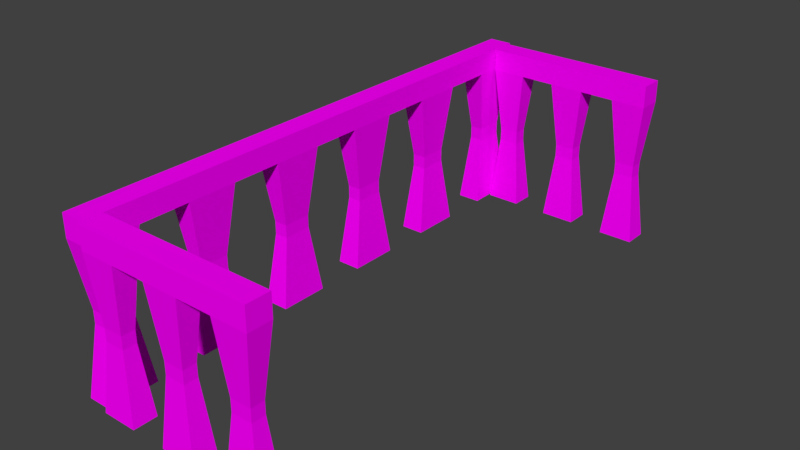 # Source: balkonParmakligi.blend  (saved by Blender 2.77.0; exported with 4.5.12 LTS)
import bpy
from mathutils import Matrix  # noqa: F401  (used for matrix-valued properties, if any)

bpy.ops.wm.read_factory_settings(use_empty=True)
scene = bpy.context.scene
scene.name = 'Scene'

# ---- collections
col_collection_1 = bpy.data.collections.new('Collection 1'); scene.collection.children.link(col_collection_1)

# ---- images (referenced by path relative to the original .blend; pixels are not part of the script)
import os
ASSET_DIR = os.environ.get("B2B_ASSET_DIR", "")  # directory of the original .blend (textures are referenced by path, not embedded)
HERE = os.path.dirname(os.path.abspath(__file__))  # packed textures are extracted next to this script under _unpacked/

def load_image(name, relpath, width, height, colorspace="sRGB"):
    """Load a texture the original file referenced (path relative to the .blend, or extracted next to this script)."""
    p = next((c for c in (os.path.join(HERE, relpath), os.path.join(ASSET_DIR, relpath)) if relpath and os.path.exists(c)), "")
    if p:
        img = bpy.data.images.load(p, check_existing=True)
        img.name = name
    else:  # same state as the original file: an image datablock whose file is absent (Cycles renders it pink)
        img = bpy.data.images.new(name, width, height)
        img.source = "FILE"
        img.filepath = "//" + (relpath or name)
    img.colorspace_settings.name = colorspace
    return img
img_colorpalette_jpg_001 = load_image('colorPalette.jpg.001', 'colorPalette.jpg', 1024, 1024, 'sRGB')

# ---- materials (node trees are filled in below, after node groups)
mat_material_001 = bpy.data.materials.new('Material.001')
mat_material_001.alpha_threshold = 0.0
mat_material_001.roughness = 0.5
mat_material_001.line_color = (0.0, 0.0, 0.0, 1.0)

# ---- material node trees
mat_material_001.use_nodes = True; mat_material_001.node_tree.nodes.clear()
_N = mat_material_001.node_tree.nodes; _L = mat_material_001.node_tree.links
n0 = _N.new('ShaderNodeOutputMaterial'); n0.name = 'Material Output'; n0.location = (300, 300)
n1 = _N.new('ShaderNodeBsdfDiffuse'); n1.name = 'Diffuse BSDF'; n1.location = (10, 300)
n2 = _N.new('ShaderNodeTexImage'); n2.name = 'Image Texture'; n2.location = (228, 132)
n2.width = 140
n2.image = img_colorpalette_jpg_001
n3 = _N.new('ShaderNodeTexCoord'); n3.name = 'Texture Coordinate'; n3.location = (-183, 230)
_L.new(n1.outputs[0], n0.inputs[0])
_L.new(n3.outputs[2], n2.inputs[0])
_L.new(n2.outputs[0], n1.inputs[0])
n0.is_active_output = True

# ---- world
world_world = bpy.data.worlds.new('World'); scene.world = world_world
world_world.color = (0.05088, 0.05088, 0.05088)
world_world.use_sun_shadow = False
world_world.sun_shadow_jitter_overblur = 0.0
world_world.cycles.sampling_method = 'MANUAL'

# ---- meshes
me_cube_001 = bpy.data.meshes.new('Cube.001')
me_cube_001.from_pydata([(-0.4863, -1.714, 0.4163), (-0.4863, -1.714, 0.5875), (-0.4863, 2.135, 0.4163), (-0.4863, 2.135, 0.5875), (-0.302, -1.714, 0.4163), (-0.302, -1.714, 0.5875), (-0.302, 2.135, 0.4163), (-0.302, 2.135, 0.5875), (-0.4863, -1.329, 0.5875), (-0.4863, -0.9441, 0.5875), (-0.4863, -0.5592, 0.5875), (-0.4863, -0.1743, 0.5875), (-0.4863, 0.2106, 0.5875), (-0.4863, 0.5955, 0.5875), (-0.4863, 0.9804, 0.5875), (-0.4863, 1.365, 0.5875), (-0.4863, 1.75, 0.5875), (-0.4863, 1.75, 0.4163), (-0.4863, 1.365, 0.4163), (-0.4863, 0.9804, 0.4163), (-0.4863, 0.5955, 0.4163), (-0.4863, 0.2106, 0.4163), (-0.4863, -0.1743, 0.4163), (-0.4863, -0.5592, 0.4163), (-0.4863, -0.9441, 0.4163), (-0.4863, -1.329, 0.4163), (-0.302, 1.75, 0.5875), (-0.302, 1.365, 0.5875), (-0.302, 0.9804, 0.5875), (-0.302, 0.5955, 0.5875), (-0.302, 0.2106, 0.5875), (-0.302, -0.1743, 0.5875), (-0.302, -0.5592, 0.5875), (-0.302, -0.9441, 0.5875), (-0.302, -1.329, 0.5875), (-0.302, -1.329, 0.4163), (-0.302, -0.9441, 0.4163), (-0.302, -0.5592, 0.4163), (-0.302, -0.1743, 0.4163), (-0.302, 0.2106, 0.4163), (-0.302, 0.5955, 0.4163), (-0.302, 0.9804, 0.4163), (-0.302, 1.365, 0.4163), (-0.302, 1.75, 0.4163), (-0.4863, -2.103, 0.4163), (-0.4863, -2.103, 0.5875), (-0.302, -2.103, 0.5875), (-0.302, -2.103, 0.4163), (-0.3414, 2.053, -0.09292), (-0.4469, 2.053, -0.09292), (-0.3414, 1.832, -0.09292), (-0.4469, -1.797, -0.09292), (-0.3414, -1.797, -0.09292), (-0.4469, 1.832, -0.09292), (-0.4469, 1.283, -0.09292), (-0.4469, 1.063, -0.09292), (-0.4469, 0.5132, -0.09292), (-0.4469, 0.2929, -0.09292), (-0.4469, -0.2566, -0.09292), (-0.4469, -0.4769, -0.09292), (-0.4469, -1.026, -0.09292), (-0.4469, -1.247, -0.09292), (-0.3414, -1.247, -0.09292), (-0.3414, -1.026, -0.09292), (-0.3414, -0.4769, -0.09292), (-0.3414, -0.2566, -0.09292), (-0.3414, 0.2929, -0.09292), (-0.3414, 0.5132, -0.09292), (-0.3414, 1.063, -0.09292), (-0.3414, 1.283, -0.09292), (-0.4469, -2.02, -0.09292), (-0.3414, -2.02, -0.09292), (-0.3414, 2.053, -0.1909), (-0.4469, 2.053, -0.1909), (-0.3414, 1.832, -0.1909), (-0.4469, -1.797, -0.1909), (-0.3414, -1.797, -0.1909), (-0.4469, 1.832, -0.1909), (-0.4469, 1.283, -0.1909), (-0.4469, 1.063, -0.1909), (-0.4469, 0.5132, -0.1909), (-0.4469, 0.2929, -0.1909), (-0.4469, -0.2566, -0.1909), (-0.4469, -0.4769, -0.1909), (-0.4469, -1.026, -0.1909), (-0.4469, -1.247, -0.1909), (-0.3414, -1.247, -0.1909), (-0.3414, -1.026, -0.1909), (-0.3414, -0.4769, -0.1909), (-0.3414, -0.2566, -0.1909), (-0.3414, 0.2929, -0.1909), (-0.3414, 0.5132, -0.1909), (-0.3414, 1.063, -0.1909), (-0.3414, 1.283, -0.1909), (-0.4469, -2.02, -0.1909), (-0.3414, -2.02, -0.1909), (-0.302, 2.135, -0.7199), (-0.4863, 2.135, -0.7199), (-0.302, 1.75, -0.7199), (-0.4863, -1.714, -0.7199), (-0.302, -1.714, -0.7199), (-0.4863, 1.75, -0.7199), (-0.4863, 1.365, -0.7199), (-0.4863, 0.9804, -0.7199), (-0.4863, 0.5955, -0.7199), (-0.4863, 0.2106, -0.7199), (-0.4863, -0.1743, -0.7199), (-0.4863, -0.5592, -0.7199), (-0.4863, -0.9441, -0.7199), (-0.4863, -1.329, -0.7199), (-0.302, -1.329, -0.7199), (-0.302, -0.9441, -0.7199), (-0.302, -0.5592, -0.7199), (-0.302, -0.1743, -0.7199), (-0.302, 0.2106, -0.7199), (-0.302, 0.5955, -0.7199), (-0.302, 0.9804, -0.7199), (-0.302, 1.365, -0.7199), (-0.4863, -2.103, -0.7199), (-0.302, -2.103, -0.7199), (0.8026, -2.138, 0.4163), (0.8026, -2.138, 0.5875), (-0.2875, 1.919, 0.4163), (-0.2875, 1.919, 0.5875), (0.8026, -1.954, 0.4163), (0.8026, -1.954, 0.5875), (-0.2875, 2.103, 0.4163), (-0.2875, 2.103, 0.5875), (0.5299, -2.138, 0.5875), (0.2573, -2.138, 0.5875), (-0.01533, -2.138, 0.5875), (-0.288, -2.138, 0.5875), (1.076, 1.919, 0.5875), (0.8031, 1.919, 0.5875), (0.5304, 1.919, 0.5875), (0.2578, 1.919, 0.5875), (-0.01484, 1.919, 0.5875), (-0.01484, 1.919, 0.4163), (0.2578, 1.919, 0.4163), (0.5304, 1.919, 0.4163), (0.8031, 1.919, 0.4163), (1.076, 1.919, 0.4163), (-0.288, -2.138, 0.4163), (-0.01533, -2.138, 0.4163), (0.2573, -2.138, 0.4163), (0.5299, -2.138, 0.4163), (-0.01484, 2.103, 0.5875), (0.2578, 2.103, 0.5875), (0.5304, 2.103, 0.5875), (0.8031, 2.103, 0.5875), (1.076, 2.103, 0.5875), (-0.288, -1.954, 0.5875), (-0.01533, -1.954, 0.5875), (0.2573, -1.954, 0.5875), (0.5299, -1.954, 0.5875), (0.5299, -1.954, 0.4163), (0.2573, -1.954, 0.4163), (-0.01533, -1.954, 0.4163), (-0.288, -1.954, 0.4163), (1.076, 2.103, 0.4163), (0.8031, 2.103, 0.4163), (0.5304, 2.103, 0.4163), (0.2578, 2.103, 0.4163), (-0.01484, 2.103, 0.4163), (1.078, -2.138, 0.4163), (1.078, -2.138, 0.5875), (1.078, -1.954, 0.5875), (1.078, -1.954, 0.4163), (-0.2292, 2.064, -0.09292), (-0.2292, 1.958, -0.09292), (-0.07314, 2.064, -0.09292), (0.8615, -2.099, -0.09292), (0.8615, -1.994, -0.09292), (-0.07314, 1.958, -0.09292), (0.3161, 1.958, -0.09292), (0.4721, 1.958, -0.09292), (0.8614, 1.958, -0.09292), (1.017, 1.958, -0.09292), (-0.2297, -2.099, -0.09292), (-0.07363, -2.099, -0.09292), (0.3156, -2.099, -0.09292), (0.4716, -2.099, -0.09292), (0.4716, -1.994, -0.09292), (0.3156, -1.994, -0.09292), (-0.07363, -1.994, -0.09292), (-0.2297, -1.994, -0.09292), (1.017, 2.064, -0.09292), (0.8614, 2.064, -0.09292), (0.4721, 2.064, -0.09292), (0.3161, 2.064, -0.09292), (1.019, -2.099, -0.09292), (1.019, -1.994, -0.09292), (-0.2292, 2.064, -0.1909), (-0.2292, 1.958, -0.1909), (-0.07314, 2.064, -0.1909), (0.8615, -2.099, -0.1909), (0.8615, -1.994, -0.1909), (-0.07314, 1.958, -0.1909), (0.3161, 1.958, -0.1909), (0.4721, 1.958, -0.1909), (0.8614, 1.958, -0.1909), (1.017, 1.958, -0.1909), (-0.2297, -2.099, -0.1909), (-0.07363, -2.099, -0.1909), (0.3156, -2.099, -0.1909), (0.4716, -2.099, -0.1909), (0.4716, -1.994, -0.1909), (0.3156, -1.994, -0.1909), (-0.07363, -1.994, -0.1909), (-0.2297, -1.994, -0.1909), (1.017, 2.064, -0.1909), (0.8614, 2.064, -0.1909), (0.4721, 2.064, -0.1909), (0.3161, 2.064, -0.1909), (1.019, -2.099, -0.1909), (1.019, -1.994, -0.1909), (-0.2875, 2.103, -0.7199), (-0.2875, 1.919, -0.7199), (-0.01484, 2.103, -0.7199), (0.8026, -2.138, -0.7199), (0.8026, -1.954, -0.7199), (-0.01484, 1.919, -0.7199), (0.2578, 1.919, -0.7199), (0.5304, 1.919, -0.7199), (0.8031, 1.919, -0.7199), (1.076, 1.919, -0.7199), (-0.288, -2.138, -0.7199), (-0.01533, -2.138, -0.7199), (0.2573, -2.138, -0.7199), (0.5299, -2.138, -0.7199), (0.5299, -1.954, -0.7199), (0.2573, -1.954, -0.7199), (-0.01533, -1.954, -0.7199), (-0.288, -1.954, -0.7199), (1.076, 2.103, -0.7199), (0.8031, 2.103, -0.7199), (0.5304, 2.103, -0.7199), (0.2578, 2.103, -0.7199), (1.078, -2.138, -0.7199), (1.078, -1.954, -0.7199)], [], [(16, 3, 2, 17), (3, 7, 6, 2), (34, 5, 4, 35), (1, 0, 44, 45), (18, 42, 69, 54), (26, 7, 3, 16), (5, 34, 8, 1), (34, 33, 9, 8), (33, 32, 10, 9), (32, 31, 11, 10), (31, 30, 12, 11), (30, 29, 13, 12), (29, 28, 14, 13), (28, 27, 15, 14), (27, 26, 16, 15), (0, 25, 35, 4), (41, 19, 55, 68), (24, 23, 37, 36), (0, 4, 52, 51), (22, 21, 39, 38), (36, 35, 62, 63), (20, 19, 41, 40), (21, 20, 56, 57), (18, 17, 43, 42), (7, 26, 43, 6), (26, 27, 42, 43), (27, 28, 41, 42), (28, 29, 40, 41), (29, 30, 39, 40), (30, 31, 38, 39), (31, 32, 37, 38), (32, 33, 36, 37), (33, 34, 35, 36), (1, 8, 25, 0), (8, 9, 24, 25), (9, 10, 23, 24), (10, 11, 22, 23), (11, 12, 21, 22), (12, 13, 20, 21), (13, 14, 19, 20), (14, 15, 18, 19), (15, 16, 17, 18), (46, 45, 44, 47), (20, 40, 67, 56), (5, 1, 45, 46), (4, 5, 46, 47), (52, 71, 95, 76), (63, 62, 86, 87), (58, 65, 89, 82), (49, 48, 72, 73), (70, 51, 75, 94), (61, 60, 84, 85), (23, 22, 58, 59), (38, 37, 64, 65), (35, 25, 61, 62), (47, 44, 70, 71), (43, 17, 53, 50), (2, 6, 48, 49), (24, 36, 63, 60), (17, 2, 49, 53), (44, 0, 51, 70), (25, 24, 60, 61), (40, 39, 66, 67), (37, 23, 59, 64), (22, 38, 65, 58), (19, 18, 54, 55), (4, 47, 71, 52), (6, 43, 50, 48), (42, 41, 68, 69), (39, 21, 57, 66), (81, 80, 104, 105), (86, 85, 109, 110), (78, 93, 117, 102), (79, 78, 102, 103), (93, 92, 116, 117), (92, 79, 103, 116), (48, 50, 74, 72), (66, 57, 81, 90), (65, 64, 88, 89), (51, 52, 76, 75), (56, 67, 91, 80), (67, 66, 90, 91), (53, 49, 73, 77), (68, 55, 79, 92), (69, 68, 92, 93), (55, 54, 78, 79), (54, 69, 93, 78), (62, 61, 85, 86), (57, 56, 80, 81), (50, 53, 77, 74), (60, 63, 87, 84), (59, 58, 82, 83), (71, 70, 94, 95), (64, 59, 83, 88), (101, 97, 96, 98), (109, 108, 111, 110), (107, 106, 113, 112), (105, 104, 115, 114), (103, 102, 117, 116), (99, 100, 119, 118), (74, 77, 101, 98), (84, 87, 111, 108), (83, 82, 106, 107), (95, 94, 118, 119), (88, 83, 107, 112), (85, 84, 108, 109), (94, 75, 99, 118), (73, 72, 96, 97), (82, 89, 113, 106), (87, 86, 110, 111), (76, 95, 119, 100), (72, 74, 98, 96), (90, 81, 105, 114), (89, 88, 112, 113), (75, 76, 100, 99), (80, 91, 115, 104), (91, 90, 114, 115), (77, 73, 97, 101), (136, 123, 122, 137), (123, 127, 126, 122), (154, 125, 124, 155), (121, 120, 164, 165), (138, 162, 189, 174), (146, 127, 123, 136), (125, 154, 128, 121), (154, 153, 129, 128), (153, 152, 130, 129), (152, 151, 131, 130), (150, 149, 133, 132), (149, 148, 134, 133), (148, 147, 135, 134), (147, 146, 136, 135), (120, 145, 155, 124), (161, 139, 175, 188), (144, 143, 157, 156), (120, 124, 172, 171), (151, 158, 142, 131), (156, 155, 182, 183), (140, 139, 161, 160), (141, 140, 176, 177), (138, 137, 163, 162), (127, 146, 163, 126), (146, 147, 162, 163), (147, 148, 161, 162), (148, 149, 160, 161), (149, 150, 159, 160), (151, 152, 157, 158), (152, 153, 156, 157), (153, 154, 155, 156), (121, 128, 145, 120), (128, 129, 144, 145), (129, 130, 143, 144), (130, 131, 142, 143), (132, 133, 140, 141), (133, 134, 139, 140), (134, 135, 138, 139), (135, 136, 137, 138), (166, 165, 164, 167), (140, 160, 187, 176), (125, 121, 165, 166), (124, 125, 166, 167), (172, 191, 215, 196), (183, 182, 206, 207), (178, 185, 209, 202), (169, 168, 192, 193), (190, 171, 195, 214), (181, 180, 204, 205), (143, 142, 178, 179), (158, 157, 184, 185), (155, 145, 181, 182), (167, 164, 190, 191), (163, 137, 173, 170), (122, 126, 168, 169), (144, 156, 183, 180), (137, 122, 169, 173), (164, 120, 171, 190), (145, 144, 180, 181), (160, 159, 186, 187), (157, 143, 179, 184), (142, 158, 185, 178), (139, 138, 174, 175), (124, 167, 191, 172), (126, 163, 170, 168), (162, 161, 188, 189), (159, 141, 177, 186), (201, 200, 224, 225), (206, 205, 229, 230), (198, 213, 237, 222), (199, 198, 222, 223), (213, 212, 236, 237), (212, 199, 223, 236), (168, 170, 194, 192), (186, 177, 201, 210), (185, 184, 208, 209), (171, 172, 196, 195), (176, 187, 211, 200), (187, 186, 210, 211), (173, 169, 193, 197), (188, 175, 199, 212), (189, 188, 212, 213), (175, 174, 198, 199), (174, 189, 213, 198), (182, 181, 205, 206), (177, 176, 200, 201), (170, 173, 197, 194), (180, 183, 207, 204), (179, 178, 202, 203), (191, 190, 214, 215), (184, 179, 203, 208), (221, 217, 216, 218), (229, 228, 231, 230), (227, 226, 233, 232), (225, 224, 235, 234), (223, 222, 237, 236), (219, 220, 239, 238), (194, 197, 221, 218), (204, 207, 231, 228), (203, 202, 226, 227), (215, 214, 238, 239), (208, 203, 227, 232), (205, 204, 228, 229), (214, 195, 219, 238), (193, 192, 216, 217), (202, 209, 233, 226), (207, 206, 230, 231), (196, 215, 239, 220), (192, 194, 218, 216), (210, 201, 225, 234), (209, 208, 232, 233), (195, 196, 220, 219), (200, 211, 235, 224), (211, 210, 234, 235), (197, 193, 217, 221), (150, 132, 141, 159)])
_uv = me_cube_001.uv_layers.new(name='UVMap')
_uv.uv.foreach_set('vector', [0.3454, 0.03077, 0.3454, 0.03254, 0.3449, 0.03254, 0.3449, 0.03077, 0.3336, 0.02031, 0.3331, 0.02031, 0.3331, 0.01952, 0.3336, 0.01952, 0.3382, 0.01667, 0.3382, 0.01491, 0.3387, 0.01491, 0.3387, 0.01667, 0.3454, 0.01491, 0.3449, 0.01491, 0.3449, 0.01313, 0.3454, 0.01313, 0.3372, 0.01378, 0.3367, 0.01378, 0.3368, 0.01145, 0.3371, 0.01145, 0.3305, 0.01489, 0.3305, 0.01313, 0.331, 0.01313, 0.331, 0.01489, 0.3305, 0.03075, 0.3305, 0.02899, 0.331, 0.02899, 0.331, 0.03075, 0.3305, 0.02899, 0.3305, 0.02723, 0.331, 0.02723, 0.331, 0.02899, 0.3305, 0.02723, 0.3305, 0.02547, 0.331, 0.02547, 0.331, 0.02723, 0.3305, 0.02547, 0.3305, 0.0237, 0.331, 0.0237, 0.331, 0.02547, 0.3305, 0.0237, 0.3305, 0.02194, 0.331, 0.02194, 0.331, 0.0237, 0.3305, 0.02194, 0.3305, 0.02018, 0.331, 0.02018, 0.331, 0.02194, 0.3305, 0.02018, 0.3305, 0.01842, 0.331, 0.01842, 0.331, 0.02018, 0.3305, 0.01842, 0.3305, 0.01665, 0.331, 0.01665, 0.331, 0.01842, 0.3305, 0.01665, 0.3305, 0.01489, 0.331, 0.01489, 0.331, 0.01665, 0.3423, 0.01137, 0.3423, 0.01313, 0.3418, 0.01313, 0.3418, 0.01137, 0.3357, 0.01378, 0.3352, 0.01378, 0.3353, 0.01145, 0.3356, 0.01145, 0.3413, 0.01137, 0.3413, 0.01313, 0.3408, 0.01313, 0.3408, 0.01137, 0.3336, 0.01432, 0.3331, 0.01432, 0.3332, 0.01199, 0.3335, 0.01199, 0.3449, 0.01137, 0.3449, 0.01313, 0.3444, 0.01313, 0.3444, 0.01137, 0.3387, 0.01844, 0.3387, 0.01667, 0.3401, 0.01705, 0.3401, 0.01806, 0.3454, 0.01137, 0.3454, 0.01313, 0.3449, 0.01313, 0.3449, 0.01137, 0.3449, 0.02372, 0.3449, 0.02549, 0.3435, 0.02511, 0.3435, 0.0241, 0.3439, 0.01137, 0.3439, 0.01313, 0.3434, 0.01313, 0.3434, 0.01137, 0.3382, 0.03254, 0.3382, 0.03077, 0.3387, 0.03077, 0.3387, 0.03254, 0.3382, 0.03077, 0.3382, 0.02901, 0.3387, 0.02901, 0.3387, 0.03077, 0.3382, 0.02901, 0.3382, 0.02725, 0.3387, 0.02725, 0.3387, 0.02901, 0.3382, 0.02725, 0.3382, 0.02549, 0.3387, 0.02549, 0.3387, 0.02725, 0.3382, 0.02549, 0.3382, 0.02372, 0.3387, 0.02372, 0.3387, 0.02549, 0.3382, 0.02372, 0.3382, 0.02196, 0.3387, 0.02196, 0.3387, 0.02372, 0.3382, 0.02196, 0.3382, 0.0202, 0.3387, 0.0202, 0.3387, 0.02196, 0.3382, 0.0202, 0.3382, 0.01844, 0.3387, 0.01844, 0.3387, 0.0202, 0.3382, 0.01844, 0.3382, 0.01667, 0.3387, 0.01667, 0.3387, 0.01844, 0.3454, 0.01491, 0.3454, 0.01667, 0.3449, 0.01667, 0.3449, 0.01491, 0.3454, 0.01667, 0.3454, 0.01844, 0.3449, 0.01844, 0.3449, 0.01667, 0.3454, 0.01844, 0.3454, 0.0202, 0.3449, 0.0202, 0.3449, 0.01844, 0.3454, 0.0202, 0.3454, 0.02196, 0.3449, 0.02196, 0.3449, 0.0202, 0.3454, 0.02196, 0.3454, 0.02372, 0.3449, 0.02372, 0.3449, 0.02196, 0.3454, 0.02372, 0.3454, 0.02549, 0.3449, 0.02549, 0.3449, 0.02372, 0.3454, 0.02549, 0.3454, 0.02725, 0.3449, 0.02725, 0.3449, 0.02549, 0.3454, 0.02725, 0.3454, 0.02901, 0.3449, 0.02901, 0.3449, 0.02725, 0.3454, 0.02901, 0.3454, 0.03077, 0.3449, 0.03077, 0.3449, 0.02901, 0.3341, 0.02629, 0.3336, 0.02629, 0.3336, 0.02551, 0.3341, 0.02551, 0.3377, 0.01378, 0.3372, 0.01378, 0.3373, 0.01145, 0.3376, 0.01145, 0.3305, 0.03075, 0.331, 0.03075, 0.331, 0.03254, 0.3305, 0.03254, 0.3387, 0.01491, 0.3382, 0.01491, 0.3382, 0.01313, 0.3387, 0.01313, 0.3401, 0.01453, 0.3401, 0.01351, 0.3403, 0.01351, 0.3403, 0.01453, 0.3401, 0.01806, 0.3401, 0.01705, 0.3403, 0.01705, 0.3403, 0.01806, 0.3315, 0.01876, 0.3312, 0.01876, 0.3312, 0.01831, 0.3315, 0.01831, 0.3335, 0.01719, 0.3332, 0.01719, 0.3332, 0.01674, 0.3335, 0.01674, 0.3435, 0.01351, 0.3435, 0.01453, 0.3432, 0.01453, 0.3432, 0.01351, 0.3435, 0.01705, 0.3435, 0.01806, 0.3432, 0.01806, 0.3432, 0.01705, 0.3449, 0.0202, 0.3449, 0.02196, 0.3435, 0.02158, 0.3435, 0.02058, 0.3387, 0.02196, 0.3387, 0.0202, 0.3401, 0.02058, 0.3401, 0.02158, 0.3321, 0.02109, 0.3326, 0.02109, 0.3325, 0.02342, 0.3322, 0.02342, 0.3341, 0.02551, 0.3336, 0.02551, 0.3337, 0.02318, 0.334, 0.02318, 0.3326, 0.01589, 0.3321, 0.01589, 0.3322, 0.01356, 0.3325, 0.01356, 0.3336, 0.01952, 0.3331, 0.01952, 0.3332, 0.01719, 0.3335, 0.01719, 0.3382, 0.01378, 0.3377, 0.01378, 0.3378, 0.01145, 0.3381, 0.01145, 0.3449, 0.03077, 0.3449, 0.03254, 0.3435, 0.03216, 0.3435, 0.03115, 0.3449, 0.01313, 0.3449, 0.01491, 0.3435, 0.01453, 0.3435, 0.01351, 0.3449, 0.01667, 0.3449, 0.01844, 0.3435, 0.01806, 0.3435, 0.01705, 0.3387, 0.02549, 0.3387, 0.02372, 0.3401, 0.0241, 0.3401, 0.02511, 0.3326, 0.02109, 0.3321, 0.02109, 0.3322, 0.01876, 0.3325, 0.01876, 0.3316, 0.02109, 0.3311, 0.02109, 0.3312, 0.01876, 0.3315, 0.01876, 0.3449, 0.02725, 0.3449, 0.02901, 0.3435, 0.02863, 0.3435, 0.02763, 0.3387, 0.01491, 0.3387, 0.01313, 0.3401, 0.01351, 0.3401, 0.01453, 0.3387, 0.03254, 0.3387, 0.03077, 0.3401, 0.03115, 0.3401, 0.03216, 0.3387, 0.02901, 0.3387, 0.02725, 0.3401, 0.02763, 0.3401, 0.02863, 0.3362, 0.01378, 0.3357, 0.01378, 0.3358, 0.01145, 0.3361, 0.01145, 0.3432, 0.0241, 0.3432, 0.02511, 0.3418, 0.02549, 0.3418, 0.02372, 0.3322, 0.02387, 0.3325, 0.02387, 0.3326, 0.02629, 0.3321, 0.02629, 0.3371, 0.011, 0.3368, 0.011, 0.3367, 0.008578, 0.3372, 0.008578, 0.3432, 0.02763, 0.3432, 0.02863, 0.3418, 0.02901, 0.3418, 0.02725, 0.3403, 0.02863, 0.3403, 0.02763, 0.3418, 0.02725, 0.3418, 0.02901, 0.3356, 0.011, 0.3353, 0.011, 0.3352, 0.008578, 0.3357, 0.008578, 0.3401, 0.03216, 0.3401, 0.03115, 0.3403, 0.03115, 0.3403, 0.03216, 0.3361, 0.01145, 0.3358, 0.01145, 0.3358, 0.011, 0.3361, 0.011, 0.3401, 0.02158, 0.3401, 0.02058, 0.3403, 0.02058, 0.3403, 0.02158, 0.3335, 0.01199, 0.3332, 0.01199, 0.3332, 0.01154, 0.3335, 0.01154, 0.3376, 0.01145, 0.3373, 0.01145, 0.3373, 0.011, 0.3376, 0.011, 0.3401, 0.02511, 0.3401, 0.0241, 0.3403, 0.0241, 0.3403, 0.02511, 0.3435, 0.03115, 0.3435, 0.03216, 0.3432, 0.03216, 0.3432, 0.03115, 0.3356, 0.01145, 0.3353, 0.01145, 0.3353, 0.011, 0.3356, 0.011, 0.3401, 0.02863, 0.3401, 0.02763, 0.3403, 0.02763, 0.3403, 0.02863, 0.3435, 0.02763, 0.3435, 0.02863, 0.3432, 0.02863, 0.3432, 0.02763, 0.3371, 0.01145, 0.3368, 0.01145, 0.3368, 0.011, 0.3371, 0.011, 0.3322, 0.02342, 0.3325, 0.02342, 0.3325, 0.02387, 0.3322, 0.02387, 0.3435, 0.0241, 0.3435, 0.02511, 0.3432, 0.02511, 0.3432, 0.0241, 0.3325, 0.01356, 0.3322, 0.01356, 0.3322, 0.01311, 0.3325, 0.01311, 0.3381, 0.01145, 0.3378, 0.01145, 0.3378, 0.011, 0.3381, 0.011, 0.3435, 0.02058, 0.3435, 0.02158, 0.3432, 0.02158, 0.3432, 0.02058, 0.334, 0.02318, 0.3337, 0.02318, 0.3337, 0.02273, 0.334, 0.02273, 0.3325, 0.01876, 0.3322, 0.01876, 0.3322, 0.01831, 0.3325, 0.01831, 0.3444, 0.01137, 0.3444, 0.01313, 0.3439, 0.01313, 0.3439, 0.01137, 0.3403, 0.01313, 0.3403, 0.01137, 0.3408, 0.01137, 0.3408, 0.01313, 0.3418, 0.01137, 0.3418, 0.01313, 0.3413, 0.01313, 0.3413, 0.01137, 0.3428, 0.01313, 0.3428, 0.01137, 0.3434, 0.01137, 0.3434, 0.01313, 0.3423, 0.01313, 0.3423, 0.01137, 0.3428, 0.01137, 0.3428, 0.01313, 0.3352, 0.01378, 0.3347, 0.01378, 0.3347, 0.012, 0.3352, 0.012, 0.3325, 0.01311, 0.3322, 0.01311, 0.3321, 0.01068, 0.3326, 0.01068, 0.3381, 0.011, 0.3378, 0.011, 0.3377, 0.008578, 0.3382, 0.008578, 0.3432, 0.02058, 0.3432, 0.02158, 0.3418, 0.02196, 0.3418, 0.0202, 0.334, 0.02273, 0.3337, 0.02273, 0.3336, 0.02031, 0.3341, 0.02031, 0.3325, 0.01831, 0.3322, 0.01831, 0.3321, 0.01589, 0.3326, 0.01589, 0.3432, 0.01705, 0.3432, 0.01806, 0.3418, 0.01844, 0.3418, 0.01667, 0.3432, 0.01351, 0.3432, 0.01453, 0.3418, 0.01491, 0.3418, 0.01313, 0.3335, 0.01674, 0.3332, 0.01674, 0.3331, 0.01432, 0.3336, 0.01432, 0.3315, 0.01831, 0.3312, 0.01831, 0.3311, 0.01589, 0.3316, 0.01589, 0.3403, 0.01806, 0.3403, 0.01705, 0.3418, 0.01667, 0.3418, 0.01844, 0.3403, 0.01453, 0.3403, 0.01351, 0.3418, 0.01313, 0.3418, 0.01491, 0.3403, 0.03216, 0.3403, 0.03115, 0.3418, 0.03077, 0.3418, 0.03254, 0.3361, 0.011, 0.3358, 0.011, 0.3357, 0.008578, 0.3362, 0.008578, 0.3403, 0.02158, 0.3403, 0.02058, 0.3418, 0.0202, 0.3418, 0.02196, 0.3335, 0.01154, 0.3332, 0.01154, 0.3331, 0.009117, 0.3336, 0.009117, 0.3376, 0.011, 0.3373, 0.011, 0.3372, 0.008578, 0.3377, 0.008578, 0.3403, 0.02511, 0.3403, 0.0241, 0.3418, 0.02372, 0.3418, 0.02549, 0.3432, 0.03115, 0.3432, 0.03216, 0.3418, 0.03254, 0.3418, 0.03077, 0.3382, 0.01878, 0.3382, 0.02002, 0.3377, 0.02002, 0.3377, 0.01878, 0.3341, 0.02031, 0.3336, 0.02031, 0.3336, 0.01952, 0.3341, 0.01952, 0.3346, 0.02879, 0.3346, 0.02754, 0.3351, 0.02754, 0.3351, 0.02879, 0.3382, 0.02129, 0.3377, 0.02129, 0.3377, 0.02002, 0.3382, 0.02002, 0.3321, 0.02109, 0.3316, 0.02109, 0.3317, 0.01876, 0.332, 0.01876, 0.3346, 0.01879, 0.3346, 0.02004, 0.3341, 0.02004, 0.3341, 0.01879, 0.3341, 0.02503, 0.3341, 0.02378, 0.3346, 0.02378, 0.3346, 0.02503, 0.3341, 0.02378, 0.3341, 0.02253, 0.3346, 0.02253, 0.3346, 0.02378, 0.3341, 0.02253, 0.3341, 0.02129, 0.3346, 0.02129, 0.3346, 0.02253, 0.3341, 0.02129, 0.3341, 0.02004, 0.3346, 0.02004, 0.3346, 0.02129, 0.3346, 0.0138, 0.3346, 0.01504, 0.3341, 0.01504, 0.3341, 0.0138, 0.3346, 0.01504, 0.3346, 0.01629, 0.3341, 0.01629, 0.3341, 0.01504, 0.3346, 0.01629, 0.3346, 0.01754, 0.3341, 0.01754, 0.3341, 0.01629, 0.3346, 0.01754, 0.3346, 0.01879, 0.3341, 0.01879, 0.3341, 0.01754, 0.3388, 0.01188, 0.3388, 0.01063, 0.3393, 0.01063, 0.3393, 0.01188, 0.3336, 0.009117, 0.3341, 0.009117, 0.334, 0.01145, 0.3337, 0.01145, 0.3398, 0.01187, 0.3398, 0.01062, 0.3403, 0.01062, 0.3403, 0.01187, 0.3331, 0.01432, 0.3326, 0.01432, 0.3327, 0.01199, 0.333, 0.01199, 0.3336, 0.02031, 0.3336, 0.02109, 0.3331, 0.02109, 0.3331, 0.02031, 0.3351, 0.03004, 0.3351, 0.02879, 0.3365, 0.02906, 0.3365, 0.02977, 0.3398, 0.01188, 0.3398, 0.01313, 0.3393, 0.01313, 0.3393, 0.01188, 0.3377, 0.01378, 0.3377, 0.01503, 0.3363, 0.01476, 0.3363, 0.01405, 0.3388, 0.01188, 0.3388, 0.01313, 0.3383, 0.01313, 0.3383, 0.01188, 0.331, 0.03254, 0.331, 0.03129, 0.3315, 0.03129, 0.3315, 0.03254, 0.331, 0.03129, 0.331, 0.03004, 0.3315, 0.03004, 0.3315, 0.03129, 0.331, 0.03004, 0.331, 0.02879, 0.3315, 0.02879, 0.3315, 0.03004, 0.331, 0.02879, 0.331, 0.02754, 0.3315, 0.02754, 0.3315, 0.02879, 0.331, 0.02754, 0.331, 0.02629, 0.3315, 0.02629, 0.3315, 0.02754, 0.3346, 0.03254, 0.3346, 0.03129, 0.3351, 0.03129, 0.3351, 0.03254, 0.3346, 0.03129, 0.3346, 0.03004, 0.3351, 0.03004, 0.3351, 0.03129, 0.3346, 0.03004, 0.3346, 0.02879, 0.3351, 0.02879, 0.3351, 0.03004, 0.3382, 0.02129, 0.3382, 0.02253, 0.3377, 0.02253, 0.3377, 0.02129, 0.3382, 0.02253, 0.3382, 0.02378, 0.3377, 0.02378, 0.3377, 0.02253, 0.3382, 0.02378, 0.3382, 0.02503, 0.3377, 0.02503, 0.3377, 0.02378, 0.3382, 0.02503, 0.3382, 0.02628, 0.3377, 0.02628, 0.3377, 0.02503, 0.3382, 0.01378, 0.3382, 0.01503, 0.3377, 0.01503, 0.3377, 0.01378, 0.3382, 0.01503, 0.3382, 0.01628, 0.3377, 0.01628, 0.3377, 0.01503, 0.3382, 0.01628, 0.3382, 0.01753, 0.3377, 0.01753, 0.3377, 0.01628, 0.3382, 0.01753, 0.3382, 0.01878, 0.3377, 0.01878, 0.3377, 0.01753, 0.3326, 0.01432, 0.3331, 0.01432, 0.3331, 0.0151, 0.3326, 0.0151, 0.3321, 0.01589, 0.3316, 0.01589, 0.3317, 0.01356, 0.332, 0.01356, 0.3341, 0.02503, 0.3346, 0.02503, 0.3346, 0.02629, 0.3341, 0.02629, 0.3351, 0.02754, 0.3346, 0.02754, 0.3346, 0.02628, 0.3351, 0.02628, 0.3365, 0.02727, 0.3365, 0.02655, 0.3367, 0.02655, 0.3367, 0.02727, 0.3365, 0.02977, 0.3365, 0.02906, 0.3367, 0.02906, 0.3367, 0.02977, 0.3332, 0.02342, 0.3335, 0.02342, 0.3335, 0.02387, 0.3332, 0.02387, 0.334, 0.01719, 0.3337, 0.01719, 0.3337, 0.01674, 0.334, 0.01674, 0.3363, 0.02029, 0.3363, 0.02102, 0.3361, 0.02102, 0.3361, 0.02029, 0.3363, 0.0228, 0.3363, 0.02352, 0.3361, 0.02352, 0.3361, 0.0228, 0.3377, 0.02503, 0.3377, 0.02628, 0.3363, 0.02601, 0.3363, 0.0253, 0.3351, 0.03254, 0.3351, 0.03129, 0.3365, 0.03156, 0.3365, 0.03227, 0.3311, 0.02109, 0.3316, 0.02109, 0.3315, 0.02342, 0.3312, 0.02342, 0.3326, 0.0151, 0.3331, 0.0151, 0.333, 0.01744, 0.3327, 0.01744, 0.3362, 0.008578, 0.3367, 0.008578, 0.3366, 0.01091, 0.3363, 0.01091, 0.3341, 0.01952, 0.3336, 0.01952, 0.3337, 0.01719, 0.334, 0.01719, 0.3321, 0.02629, 0.3316, 0.02629, 0.3317, 0.02396, 0.332, 0.02396, 0.3377, 0.01878, 0.3377, 0.02002, 0.3363, 0.01976, 0.3363, 0.01904, 0.3377, 0.02002, 0.3377, 0.02129, 0.3363, 0.02102, 0.3363, 0.02029, 0.3377, 0.02253, 0.3377, 0.02378, 0.3363, 0.02352, 0.3363, 0.0228, 0.3315, 0.02754, 0.3315, 0.02629, 0.3329, 0.02656, 0.3329, 0.02728, 0.3341, 0.008592, 0.3346, 0.008592, 0.3345, 0.01092, 0.3342, 0.01092, 0.3331, 0.02109, 0.3336, 0.02109, 0.3335, 0.02342, 0.3332, 0.02342, 0.3377, 0.01628, 0.3377, 0.01753, 0.3363, 0.01726, 0.3363, 0.01655, 0.3351, 0.02754, 0.3351, 0.02628, 0.3365, 0.02655, 0.3365, 0.02727, 0.3315, 0.03254, 0.3315, 0.03129, 0.3329, 0.03156, 0.3329, 0.03227, 0.3315, 0.03004, 0.3315, 0.02879, 0.3329, 0.02906, 0.3329, 0.02977, 0.3326, 0.02109, 0.3331, 0.02109, 0.333, 0.02342, 0.3327, 0.02342, 0.3361, 0.01405, 0.3361, 0.01476, 0.3346, 0.01503, 0.3346, 0.01378, 0.3312, 0.02387, 0.3315, 0.02387, 0.3316, 0.02629, 0.3311, 0.02629, 0.332, 0.01831, 0.3317, 0.01831, 0.3316, 0.01589, 0.3321, 0.01589, 0.3361, 0.01655, 0.3361, 0.01726, 0.3346, 0.01753, 0.3346, 0.01628, 0.3332, 0.02977, 0.3332, 0.02906, 0.3346, 0.02879, 0.3346, 0.03004, 0.3337, 0.0119, 0.334, 0.0119, 0.3341, 0.01432, 0.3336, 0.01432, 0.3329, 0.03227, 0.3329, 0.03156, 0.3332, 0.03156, 0.3332, 0.03227, 0.3327, 0.02342, 0.333, 0.02342, 0.333, 0.02387, 0.3327, 0.02387, 0.3365, 0.03227, 0.3365, 0.03156, 0.3367, 0.03156, 0.3367, 0.03227, 0.333, 0.01199, 0.3327, 0.01199, 0.3327, 0.01154, 0.333, 0.01154, 0.332, 0.01356, 0.3317, 0.01356, 0.3317, 0.01311, 0.332, 0.01311, 0.3329, 0.02728, 0.3329, 0.02656, 0.3332, 0.02656, 0.3332, 0.02728, 0.3363, 0.01904, 0.3363, 0.01976, 0.3361, 0.01976, 0.3361, 0.01904, 0.3337, 0.01145, 0.334, 0.01145, 0.334, 0.0119, 0.3337, 0.0119, 0.3329, 0.02977, 0.3329, 0.02906, 0.3332, 0.02906, 0.3332, 0.02977, 0.3363, 0.01655, 0.3363, 0.01726, 0.3361, 0.01726, 0.3361, 0.01655, 0.332, 0.01876, 0.3317, 0.01876, 0.3317, 0.01831, 0.332, 0.01831, 0.3312, 0.02342, 0.3315, 0.02342, 0.3315, 0.02387, 0.3312, 0.02387, 0.3363, 0.01405, 0.3363, 0.01476, 0.3361, 0.01476, 0.3361, 0.01405, 0.3363, 0.01091, 0.3366, 0.01091, 0.3366, 0.01136, 0.3363, 0.01136, 0.332, 0.02396, 0.3317, 0.02396, 0.3317, 0.02351, 0.332, 0.02351, 0.3363, 0.0253, 0.3363, 0.02601, 0.3361, 0.02601, 0.3361, 0.0253, 0.3327, 0.01744, 0.333, 0.01744, 0.333, 0.01789, 0.3327, 0.01789, 0.3342, 0.01092, 0.3345, 0.01092, 0.3345, 0.01137, 0.3342, 0.01137, 0.3398, 0.01063, 0.3398, 0.01188, 0.3393, 0.01188, 0.3393, 0.01063, 0.3347, 0.012, 0.3347, 0.01075, 0.3352, 0.01075, 0.3352, 0.012, 0.3388, 0.01063, 0.3388, 0.01188, 0.3383, 0.01188, 0.3383, 0.01063, 0.3393, 0.01188, 0.3393, 0.01313, 0.3388, 0.01313, 0.3388, 0.01188, 0.3449, 0.01137, 0.3449, 0.01012, 0.3454, 0.01012, 0.3454, 0.01137, 0.3398, 0.01187, 0.3403, 0.01187, 0.3403, 0.01313, 0.3398, 0.01313, 0.3363, 0.01136, 0.3366, 0.01136, 0.3367, 0.01378, 0.3362, 0.01378, 0.332, 0.02351, 0.3317, 0.02351, 0.3316, 0.02109, 0.3321, 0.02109, 0.3361, 0.0253, 0.3361, 0.02601, 0.3346, 0.02628, 0.3346, 0.02503, 0.3327, 0.01789, 0.333, 0.01789, 0.3331, 0.02031, 0.3326, 0.02031, 0.3342, 0.01137, 0.3345, 0.01137, 0.3346, 0.0138, 0.3341, 0.0138, 0.3361, 0.0228, 0.3361, 0.02352, 0.3346, 0.02378, 0.3346, 0.02253, 0.3361, 0.02029, 0.3361, 0.02102, 0.3346, 0.02129, 0.3346, 0.02002, 0.334, 0.01674, 0.3337, 0.01674, 0.3336, 0.01432, 0.3341, 0.01432, 0.3332, 0.02387, 0.3335, 0.02387, 0.3336, 0.02629, 0.3331, 0.02629, 0.3367, 0.02977, 0.3367, 0.02906, 0.3382, 0.02879, 0.3382, 0.03004, 0.3367, 0.02727, 0.3367, 0.02655, 0.3382, 0.02628, 0.3382, 0.02754, 0.3332, 0.03227, 0.3332, 0.03156, 0.3346, 0.03129, 0.3346, 0.03254, 0.3327, 0.02387, 0.333, 0.02387, 0.3331, 0.02629, 0.3326, 0.02629, 0.3367, 0.03227, 0.3367, 0.03156, 0.3382, 0.03129, 0.3382, 0.03254, 0.333, 0.01154, 0.3327, 0.01154, 0.3326, 0.009117, 0.3331, 0.009117, 0.332, 0.01311, 0.3317, 0.01311, 0.3316, 0.01068, 0.3321, 0.01068, 0.3332, 0.02728, 0.3332, 0.02656, 0.3346, 0.02629, 0.3346, 0.02754, 0.3361, 0.01904, 0.3361, 0.01976, 0.3346, 0.02002, 0.3346, 0.01878, 0.3326, 0.02031, 0.3331, 0.02031, 0.3331, 0.02109, 0.3326, 0.02109])
_ca = me_cube_001.color_attributes.new('Col', 'BYTE_COLOR', 'CORNER')
_ca.data.foreach_set('color', [1.0, 1.0, 1.0, 1.0, 1.0, 1.0, 1.0, 1.0, 1.0, 1.0, 1.0, 1.0, 1.0, 1.0, 1.0, 1.0, 1.0, 1.0, 1.0, 1.0, 1.0, 1.0, 1.0, 1.0, 1.0, 1.0, 1.0, 1.0, 1.0, 1.0, 1.0, 1.0, 1.0, 1.0, 1.0, 1.0, 1.0, 1.0, 1.0, 1.0, 1.0, 1.0, 1.0, 1.0, 1.0, 1.0, 1.0, 1.0, 1.0, 1.0, 1.0, 1.0, 1.0, 1.0, 1.0, 1.0, 1.0, 1.0, 1.0, 1.0, 1.0, 1.0, 1.0, 1.0, 1.0, 1.0, 1.0, 1.0, 1.0, 1.0, 1.0, 1.0, 1.0, 1.0, 1.0, 1.0, 1.0, 1.0, 1.0, 1.0, 1.0, 1.0, 1.0, 1.0, 1.0, 1.0, 1.0, 1.0, 1.0, 1.0, 1.0, 1.0, 1.0, 1.0, 1.0, 1.0, 1.0, 1.0, 1.0, 1.0, 1.0, 1.0, 1.0, 1.0, 1.0, 1.0, 1.0, 1.0, 1.0, 1.0, 1.0, 1.0, 1.0, 1.0, 1.0, 1.0, 1.0, 1.0, 1.0, 1.0, 1.0, 1.0, 1.0, 1.0, 1.0, 1.0, 1.0, 1.0, 1.0, 1.0, 1.0, 1.0, 1.0, 1.0, 1.0, 1.0, 1.0, 1.0, 1.0, 1.0, 1.0, 1.0, 1.0, 1.0, 1.0, 1.0, 1.0, 1.0, 1.0, 1.0, 1.0, 1.0, 1.0, 1.0, 1.0, 1.0, 1.0, 1.0, 1.0, 1.0, 1.0, 1.0, 1.0, 1.0, 1.0, 1.0, 1.0, 1.0, 1.0, 1.0, 1.0, 1.0, 1.0, 1.0, 1.0, 1.0, 1.0, 1.0, 1.0, 1.0, 1.0, 1.0, 1.0, 1.0, 1.0, 1.0, 1.0, 1.0, 1.0, 1.0, 1.0, 1.0, 1.0, 1.0, 1.0, 1.0, 1.0, 1.0, 1.0, 1.0, 1.0, 1.0, 1.0, 1.0, 1.0, 1.0, 1.0, 1.0, 1.0, 1.0, 1.0, 1.0, 1.0, 1.0, 1.0, 1.0, 1.0, 1.0, 1.0, 1.0, 1.0, 1.0, 1.0, 1.0, 1.0, 1.0, 1.0, 1.0, 1.0, 1.0, 1.0, 1.0, 1.0, 1.0, 1.0, 1.0, 1.0, 1.0, 1.0, 1.0, 1.0, 1.0, 1.0, 1.0, 1.0, 1.0, 1.0, 1.0, 1.0, 1.0, 1.0, 1.0, 1.0, 1.0, 1.0, 1.0, 1.0, 1.0, 1.0, 1.0, 1.0, 1.0, 1.0, 1.0, 1.0, 1.0, 1.0, 1.0, 1.0, 1.0, 1.0, 1.0, 1.0, 1.0, 1.0, 1.0, 1.0, 1.0, 1.0, 1.0, 1.0, 1.0, 1.0, 1.0, 1.0, 1.0, 1.0, 1.0, 1.0, 1.0, 1.0, 1.0, 1.0, 1.0, 1.0, 1.0, 1.0, 1.0, 1.0, 1.0, 1.0, 1.0, 1.0, 1.0, 1.0, 1.0, 1.0, 1.0, 1.0, 1.0, 1.0, 1.0, 1.0, 1.0, 1.0, 1.0, 1.0, 1.0, 1.0, 1.0, 1.0, 1.0, 1.0, 1.0, 1.0, 1.0, 1.0, 1.0, 1.0, 1.0, 1.0, 1.0, 1.0, 1.0, 1.0, 1.0, 1.0, 1.0, 1.0, 1.0, 1.0, 1.0, 1.0, 1.0, 1.0, 1.0, 1.0, 1.0, 1.0, 1.0, 1.0, 1.0, 1.0, 1.0, 1.0, 1.0, 1.0, 1.0, 1.0, 1.0, 1.0, 1.0, 1.0, 1.0, 1.0, 1.0, 1.0, 1.0, 1.0, 1.0, 1.0, 1.0, 1.0, 1.0, 1.0, 1.0, 1.0, 1.0, 1.0, 1.0, 1.0, 1.0, 1.0, 1.0, 1.0, 1.0, 1.0, 1.0, 1.0, 1.0, 1.0, 1.0, 1.0, 1.0, 1.0, 1.0, 1.0, 1.0, 1.0, 1.0, 1.0, 1.0, 1.0, 1.0, 1.0, 1.0, 1.0, 1.0, 1.0, 1.0, 1.0, 1.0, 1.0, 1.0, 1.0, 1.0, 1.0, 1.0, 1.0, 1.0, 1.0, 1.0, 1.0, 1.0, 1.0, 1.0, 1.0, 1.0, 1.0, 1.0, 1.0, 1.0, 1.0, 1.0, 1.0, 1.0, 1.0, 1.0, 1.0, 1.0, 1.0, 1.0, 1.0, 1.0, 1.0, 1.0, 1.0, 1.0, 1.0, 1.0, 1.0, 1.0, 1.0, 1.0, 1.0, 1.0, 1.0, 1.0, 1.0, 1.0, 1.0, 1.0, 1.0, 1.0, 1.0, 1.0, 1.0, 1.0, 1.0, 1.0, 1.0, 1.0, 1.0, 1.0, 1.0, 1.0, 1.0, 1.0, 1.0, 1.0, 1.0, 1.0, 1.0, 1.0, 1.0, 1.0, 1.0, 1.0, 1.0, 1.0, 1.0, 1.0, 1.0, 1.0, 1.0, 1.0, 1.0, 1.0, 1.0, 1.0, 1.0, 1.0, 1.0, 1.0, 1.0, 1.0, 1.0, 1.0, 1.0, 1.0, 1.0, 1.0, 1.0, 1.0, 1.0, 1.0, 1.0, 1.0, 1.0, 1.0, 1.0, 1.0, 1.0, 1.0, 1.0, 1.0, 1.0, 1.0, 1.0, 1.0, 1.0, 1.0, 1.0, 1.0, 1.0, 1.0, 1.0, 1.0, 1.0, 1.0, 1.0, 1.0, 1.0, 1.0, 1.0, 1.0, 1.0, 1.0, 1.0, 1.0, 1.0, 1.0, 1.0, 1.0, 1.0, 1.0, 1.0, 1.0, 1.0, 1.0, 1.0, 1.0, 1.0, 1.0, 1.0, 1.0, 1.0, 1.0, 1.0, 1.0, 1.0, 1.0, 1.0, 1.0, 1.0, 1.0, 1.0, 1.0, 1.0, 1.0, 1.0, 1.0, 1.0, 1.0, 1.0, 1.0, 1.0, 1.0, 1.0, 1.0, 1.0, 1.0, 1.0, 1.0, 1.0, 1.0, 1.0, 1.0, 1.0, 1.0, 1.0, 1.0, 1.0, 1.0, 1.0, 1.0, 1.0, 1.0, 1.0, 1.0, 1.0, 1.0, 1.0, 1.0, 1.0, 1.0, 1.0, 1.0, 1.0, 1.0, 1.0, 1.0, 1.0, 1.0, 1.0, 1.0, 1.0, 1.0, 1.0, 1.0, 1.0, 1.0, 1.0, 1.0, 1.0, 1.0, 1.0, 1.0, 1.0, 1.0, 1.0, 1.0, 1.0, 1.0, 1.0, 1.0, 1.0, 1.0, 1.0, 1.0, 1.0, 1.0, 1.0, 1.0, 1.0, 1.0, 1.0, 1.0, 1.0, 1.0, 1.0, 1.0, 1.0, 1.0, 1.0, 1.0, 1.0, 1.0, 1.0, 1.0, 1.0, 1.0, 1.0, 1.0, 1.0, 1.0, 1.0, 1.0, 1.0, 1.0, 1.0, 1.0, 1.0, 1.0, 1.0, 1.0, 1.0, 1.0, 1.0, 1.0, 1.0, 1.0, 1.0, 1.0, 1.0, 1.0, 1.0, 1.0, 1.0, 1.0, 1.0, 1.0, 1.0, 1.0, 1.0, 1.0, 1.0, 1.0, 1.0, 1.0, 1.0, 1.0, 1.0, 1.0, 1.0, 1.0, 1.0, 1.0, 1.0, 1.0, 1.0, 1.0, 1.0, 1.0, 1.0, 1.0, 1.0, 1.0, 1.0, 1.0, 1.0, 1.0, 1.0, 1.0, 1.0, 1.0, 1.0, 1.0, 1.0, 1.0, 1.0, 1.0, 1.0, 1.0, 1.0, 1.0, 1.0, 1.0, 1.0, 1.0, 1.0, 1.0, 1.0, 1.0, 1.0, 1.0, 1.0, 1.0, 1.0, 1.0, 1.0, 1.0, 1.0, 1.0, 1.0, 1.0, 1.0, 1.0, 1.0, 1.0, 1.0, 1.0, 1.0, 1.0, 1.0, 1.0, 1.0, 1.0, 1.0, 1.0, 1.0, 1.0, 1.0, 1.0, 1.0, 1.0, 1.0, 1.0, 1.0, 1.0, 1.0, 1.0, 1.0, 1.0, 1.0, 1.0, 1.0, 1.0, 1.0, 1.0, 1.0, 1.0, 1.0, 1.0, 1.0, 1.0, 1.0, 1.0, 1.0, 1.0, 1.0, 1.0, 1.0, 1.0, 1.0, 1.0, 1.0, 1.0, 1.0, 1.0, 1.0, 1.0, 1.0, 1.0, 1.0, 1.0, 1.0, 1.0, 1.0, 1.0, 1.0, 1.0, 1.0, 1.0, 1.0, 1.0, 1.0, 1.0, 1.0, 1.0, 1.0, 1.0, 1.0, 1.0, 1.0, 1.0, 1.0, 1.0, 1.0, 1.0, 1.0, 1.0, 1.0, 1.0, 1.0, 1.0, 1.0, 1.0, 1.0, 1.0, 1.0, 1.0, 1.0, 1.0, 1.0, 1.0, 1.0, 1.0, 1.0, 1.0, 1.0, 1.0, 1.0, 1.0, 1.0, 1.0, 1.0, 1.0, 1.0, 1.0, 1.0, 1.0, 1.0, 1.0, 1.0, 1.0, 1.0, 1.0, 1.0, 1.0, 1.0, 1.0, 1.0, 1.0, 1.0, 1.0, 1.0, 1.0, 1.0, 1.0, 1.0, 1.0, 1.0, 1.0, 1.0, 1.0, 1.0, 1.0, 1.0, 1.0, 1.0, 1.0, 1.0, 1.0, 1.0, 1.0, 1.0, 1.0, 1.0, 1.0, 1.0, 1.0, 1.0, 1.0, 1.0, 1.0, 1.0, 1.0, 1.0, 1.0, 1.0, 1.0, 1.0, 1.0, 1.0, 1.0, 1.0, 1.0, 1.0, 1.0, 1.0, 1.0, 1.0, 1.0, 1.0, 1.0, 1.0, 1.0, 1.0, 1.0, 1.0, 1.0, 1.0, 1.0, 1.0, 1.0, 1.0, 1.0, 1.0, 1.0, 1.0, 1.0, 1.0, 1.0, 1.0, 1.0, 1.0, 1.0, 1.0, 1.0, 1.0, 1.0, 1.0, 1.0, 1.0, 1.0, 1.0, 1.0, 1.0, 1.0, 1.0, 1.0, 1.0, 1.0, 1.0, 1.0, 1.0, 1.0, 1.0, 1.0, 1.0, 1.0, 1.0, 1.0, 1.0, 1.0, 1.0, 1.0, 1.0, 1.0, 1.0, 1.0, 1.0, 1.0, 1.0, 1.0, 1.0, 1.0, 1.0, 1.0, 1.0, 1.0, 1.0, 1.0, 1.0, 1.0, 1.0, 1.0, 1.0, 1.0, 1.0, 1.0, 1.0, 1.0, 1.0, 1.0, 1.0, 1.0, 1.0, 1.0, 1.0, 1.0, 1.0, 1.0, 1.0, 1.0, 1.0, 1.0, 1.0, 1.0, 1.0, 1.0, 1.0, 1.0, 1.0, 1.0, 1.0, 1.0, 1.0, 1.0, 1.0, 1.0, 1.0, 1.0, 1.0, 1.0, 1.0, 1.0, 1.0, 1.0, 1.0, 1.0, 1.0, 1.0, 1.0, 1.0, 1.0, 1.0, 1.0, 1.0, 1.0, 1.0, 1.0, 1.0, 1.0, 1.0, 1.0, 1.0, 1.0, 1.0, 1.0, 1.0, 1.0, 1.0, 1.0, 1.0, 1.0, 1.0, 1.0, 1.0, 1.0, 1.0, 1.0, 1.0, 1.0, 1.0, 1.0, 1.0, 1.0, 1.0, 1.0, 1.0, 1.0, 1.0, 1.0, 1.0, 1.0, 1.0, 1.0, 1.0, 1.0, 1.0, 1.0, 1.0, 1.0, 1.0, 1.0, 1.0, 1.0, 1.0, 1.0, 1.0, 1.0, 1.0, 1.0, 1.0, 1.0, 1.0, 1.0, 1.0, 1.0, 1.0, 1.0, 1.0, 1.0, 1.0, 1.0, 1.0, 1.0, 1.0, 1.0, 1.0, 1.0, 1.0, 1.0, 1.0, 1.0, 1.0, 1.0, 1.0, 1.0, 1.0, 1.0, 1.0, 1.0, 1.0, 1.0, 1.0, 1.0, 1.0, 1.0, 1.0, 1.0, 1.0, 1.0, 1.0, 1.0, 1.0, 1.0, 1.0, 1.0, 1.0, 1.0, 1.0, 1.0, 1.0, 1.0, 1.0, 1.0, 1.0, 1.0, 1.0, 1.0, 1.0, 1.0, 1.0, 1.0, 1.0, 1.0, 1.0, 1.0, 1.0, 1.0, 1.0, 1.0, 1.0, 1.0, 1.0, 1.0, 1.0, 1.0, 1.0, 1.0, 1.0, 1.0, 1.0, 1.0, 1.0, 1.0, 1.0, 1.0, 1.0, 1.0, 1.0, 1.0, 1.0, 1.0, 1.0, 1.0, 1.0, 1.0, 1.0, 1.0, 1.0, 1.0, 1.0, 1.0, 1.0, 1.0, 1.0, 1.0, 1.0, 1.0, 1.0, 1.0, 1.0, 1.0, 1.0, 1.0, 1.0, 1.0, 1.0, 1.0, 1.0, 1.0, 1.0, 1.0, 1.0, 1.0, 1.0, 1.0, 1.0, 1.0, 1.0, 1.0, 1.0, 1.0, 1.0, 1.0, 1.0, 1.0, 1.0, 1.0, 1.0, 1.0, 1.0, 1.0, 1.0, 1.0, 1.0, 1.0, 1.0, 1.0, 1.0, 1.0, 1.0, 1.0, 1.0, 1.0, 1.0, 1.0, 1.0, 1.0, 1.0, 1.0, 1.0, 1.0, 1.0, 1.0, 1.0, 1.0, 1.0, 1.0, 1.0, 1.0, 1.0, 1.0, 1.0, 1.0, 1.0, 1.0, 1.0, 1.0, 1.0, 1.0, 1.0, 1.0, 1.0, 1.0, 1.0, 1.0, 1.0, 1.0, 1.0, 1.0, 1.0, 1.0, 1.0, 1.0, 1.0, 1.0, 1.0, 1.0, 1.0, 1.0, 1.0, 1.0, 1.0, 1.0, 1.0, 1.0, 1.0, 1.0, 1.0, 1.0, 1.0, 1.0, 1.0, 1.0, 1.0, 1.0, 1.0, 1.0, 1.0, 1.0, 1.0, 1.0, 1.0, 1.0, 1.0, 1.0, 1.0, 1.0, 1.0, 1.0, 1.0, 1.0, 1.0, 1.0, 1.0, 1.0, 1.0, 1.0, 1.0, 1.0, 1.0, 1.0, 1.0, 1.0, 1.0, 1.0, 1.0, 1.0, 1.0, 1.0, 1.0, 1.0, 1.0, 1.0, 1.0, 1.0, 1.0, 1.0, 1.0, 1.0, 1.0, 1.0, 1.0, 1.0, 1.0, 1.0, 1.0, 1.0, 1.0, 1.0, 1.0, 1.0, 1.0, 1.0, 1.0, 1.0, 1.0, 1.0, 1.0, 1.0, 1.0, 1.0, 1.0, 1.0, 1.0, 1.0, 1.0, 1.0, 1.0, 1.0, 1.0, 1.0, 1.0, 1.0, 1.0, 1.0, 1.0, 1.0, 1.0, 1.0, 1.0, 1.0, 1.0, 1.0, 1.0, 1.0, 1.0, 1.0, 1.0, 1.0, 1.0, 1.0, 1.0, 1.0, 1.0, 1.0, 1.0, 1.0, 1.0, 1.0, 1.0, 1.0, 1.0, 1.0, 1.0, 1.0, 1.0, 1.0, 1.0, 1.0, 1.0, 1.0, 1.0, 1.0, 1.0, 1.0, 1.0, 1.0, 1.0, 1.0, 1.0, 1.0, 1.0, 1.0, 1.0, 1.0, 1.0, 1.0, 1.0, 1.0, 1.0, 1.0, 1.0, 1.0, 1.0, 1.0, 1.0, 1.0, 1.0, 1.0, 1.0, 1.0, 1.0, 1.0, 1.0, 1.0, 1.0, 1.0, 1.0, 1.0, 1.0, 1.0, 1.0, 1.0, 1.0, 1.0, 1.0, 1.0, 1.0, 1.0, 1.0, 1.0, 1.0, 1.0, 1.0, 1.0, 1.0, 1.0, 1.0, 1.0, 1.0, 1.0, 1.0, 1.0, 1.0, 1.0, 1.0, 1.0, 1.0, 1.0, 1.0, 1.0, 1.0, 1.0, 1.0, 1.0, 1.0, 1.0, 1.0, 1.0, 1.0, 1.0, 1.0, 1.0, 1.0, 1.0, 1.0, 1.0, 1.0, 1.0, 1.0, 1.0, 1.0, 1.0, 1.0, 1.0, 1.0, 1.0, 1.0, 1.0, 1.0, 1.0, 1.0, 1.0, 1.0, 1.0, 1.0, 1.0, 1.0, 1.0, 1.0, 1.0, 1.0, 1.0, 1.0, 1.0, 1.0, 1.0, 1.0, 1.0, 1.0, 1.0, 1.0, 1.0, 1.0, 1.0, 1.0, 1.0, 1.0, 1.0, 1.0, 1.0, 1.0, 1.0, 1.0, 1.0, 1.0, 1.0, 1.0, 1.0, 1.0, 1.0, 1.0, 1.0, 1.0, 1.0, 1.0, 1.0, 1.0, 1.0, 1.0, 1.0, 1.0, 1.0, 1.0, 1.0, 1.0, 1.0, 1.0, 1.0, 1.0, 1.0, 1.0, 1.0, 1.0, 1.0, 1.0, 1.0, 1.0, 1.0, 1.0, 1.0, 1.0, 1.0, 1.0, 1.0, 1.0, 1.0, 1.0, 1.0, 1.0, 1.0, 1.0, 1.0, 1.0, 1.0, 1.0, 1.0, 1.0, 1.0, 1.0, 1.0, 1.0, 1.0, 1.0, 1.0, 1.0, 1.0, 1.0, 1.0, 1.0, 1.0, 1.0, 1.0, 1.0, 1.0, 1.0, 1.0, 1.0, 1.0, 1.0, 1.0, 1.0, 1.0, 1.0, 1.0, 1.0, 1.0, 1.0, 1.0, 1.0, 1.0, 1.0, 1.0, 1.0, 1.0, 1.0, 1.0, 1.0, 1.0, 1.0, 1.0, 1.0, 1.0, 1.0, 1.0, 1.0, 1.0, 1.0, 1.0, 1.0, 1.0, 1.0, 1.0, 1.0, 1.0, 1.0, 1.0, 1.0, 1.0, 1.0, 1.0, 1.0, 1.0, 1.0, 1.0, 1.0, 1.0, 1.0, 1.0, 1.0, 1.0, 1.0, 1.0, 1.0, 1.0, 1.0, 1.0, 1.0, 1.0, 1.0, 1.0, 1.0, 1.0, 1.0, 1.0, 1.0, 1.0, 1.0, 1.0, 1.0, 1.0, 1.0, 1.0, 1.0, 1.0, 1.0, 1.0, 1.0, 1.0, 1.0, 1.0, 1.0, 1.0, 1.0, 1.0, 1.0, 1.0, 1.0, 1.0, 1.0, 1.0, 1.0, 1.0, 1.0, 1.0, 1.0, 1.0, 1.0, 1.0, 1.0, 1.0, 1.0, 1.0, 1.0, 1.0, 1.0, 1.0, 1.0, 1.0, 1.0, 1.0, 1.0, 1.0, 1.0, 1.0, 1.0, 1.0, 1.0, 1.0, 1.0, 1.0, 1.0, 1.0, 1.0, 1.0, 1.0, 1.0, 1.0, 1.0, 1.0, 1.0, 1.0, 1.0, 1.0, 1.0, 1.0, 1.0, 1.0, 1.0, 1.0, 1.0, 1.0, 1.0, 1.0, 1.0, 1.0, 1.0, 1.0, 1.0, 1.0, 1.0, 1.0, 1.0, 1.0, 1.0, 1.0, 1.0, 1.0, 1.0, 1.0, 1.0, 1.0, 1.0, 1.0, 1.0, 1.0, 1.0, 1.0, 1.0, 1.0, 1.0, 1.0, 1.0, 1.0, 1.0, 1.0, 1.0, 1.0, 1.0, 1.0, 1.0, 1.0, 1.0, 1.0, 1.0, 1.0, 1.0, 1.0, 1.0, 1.0, 1.0, 1.0, 1.0, 1.0, 1.0, 1.0, 1.0, 1.0, 1.0, 1.0, 1.0, 1.0, 1.0, 1.0, 1.0, 1.0, 1.0, 1.0, 1.0, 1.0, 1.0, 1.0, 1.0, 1.0, 1.0, 1.0, 1.0, 1.0, 1.0, 1.0, 1.0, 1.0, 1.0, 1.0, 1.0, 1.0, 1.0, 1.0, 1.0, 1.0, 1.0, 1.0, 1.0, 1.0, 1.0, 1.0, 1.0, 1.0, 1.0, 1.0, 1.0, 1.0, 1.0, 1.0, 1.0, 1.0, 1.0, 1.0, 1.0, 1.0, 1.0, 1.0, 1.0, 1.0, 1.0, 1.0, 1.0, 1.0, 1.0, 1.0, 1.0, 1.0, 1.0, 1.0, 1.0, 1.0, 1.0, 1.0, 1.0, 1.0, 1.0, 1.0, 1.0, 1.0, 1.0, 1.0, 1.0, 1.0, 1.0, 1.0, 1.0, 1.0, 1.0, 1.0, 1.0, 1.0, 1.0, 1.0, 1.0, 1.0, 1.0, 1.0, 1.0, 1.0, 1.0, 1.0, 1.0, 1.0, 1.0, 1.0, 1.0, 1.0, 1.0, 1.0, 1.0, 1.0, 1.0, 1.0, 1.0, 1.0, 1.0, 1.0, 1.0, 1.0, 1.0, 1.0, 1.0, 1.0, 1.0, 1.0, 1.0, 1.0, 1.0, 1.0, 1.0, 1.0, 1.0, 1.0, 1.0, 1.0, 1.0, 1.0, 1.0, 1.0, 1.0, 1.0, 1.0, 1.0, 1.0, 1.0, 1.0, 1.0, 1.0, 1.0, 1.0, 1.0, 1.0, 1.0, 1.0, 1.0, 1.0, 1.0, 1.0, 1.0, 1.0, 1.0, 1.0, 1.0, 1.0, 1.0, 1.0, 1.0, 1.0, 1.0, 1.0, 1.0, 1.0, 1.0, 1.0, 1.0, 1.0, 1.0, 1.0, 1.0, 1.0, 1.0, 1.0, 1.0, 1.0, 1.0, 1.0, 1.0, 1.0, 1.0, 1.0, 1.0, 1.0, 1.0, 1.0, 1.0, 1.0, 1.0, 1.0, 1.0, 1.0, 1.0, 1.0, 1.0, 1.0, 1.0, 1.0, 1.0, 1.0, 1.0, 1.0, 1.0, 1.0, 1.0, 1.0, 1.0, 1.0, 1.0, 1.0, 1.0, 1.0, 1.0, 1.0, 1.0, 1.0, 1.0, 1.0, 1.0, 1.0, 1.0, 1.0, 1.0, 1.0, 1.0, 1.0, 1.0, 1.0, 1.0, 1.0, 1.0, 1.0, 1.0, 1.0, 1.0, 1.0, 1.0, 1.0, 1.0, 1.0, 1.0, 1.0, 1.0, 1.0, 1.0, 1.0, 1.0, 1.0, 1.0, 1.0, 1.0, 1.0, 1.0, 1.0, 1.0, 1.0, 1.0, 1.0, 1.0, 1.0, 1.0, 1.0, 1.0, 1.0, 1.0, 1.0, 1.0, 1.0, 1.0, 1.0, 1.0, 1.0, 1.0, 1.0, 1.0, 1.0, 1.0, 1.0, 1.0, 1.0, 1.0, 1.0, 1.0, 1.0, 1.0, 1.0, 1.0, 1.0, 1.0, 1.0, 1.0, 1.0, 1.0, 1.0, 1.0, 1.0, 1.0, 1.0, 1.0, 1.0, 1.0, 1.0, 1.0, 1.0, 1.0, 1.0, 1.0, 1.0, 1.0, 1.0, 1.0, 1.0, 1.0, 1.0, 1.0, 1.0, 1.0, 1.0, 1.0, 1.0, 1.0, 1.0, 1.0, 1.0, 1.0, 1.0, 1.0, 1.0, 1.0, 1.0, 1.0, 1.0, 1.0, 1.0, 1.0, 1.0, 1.0, 1.0, 1.0, 1.0, 1.0, 1.0, 1.0, 1.0, 1.0, 1.0, 1.0, 1.0, 1.0, 1.0, 1.0, 1.0, 1.0, 1.0, 1.0, 1.0, 1.0, 1.0, 1.0, 1.0, 1.0, 1.0, 1.0, 1.0, 1.0, 1.0, 1.0, 1.0, 1.0, 1.0, 1.0, 1.0, 1.0, 1.0, 1.0, 1.0, 1.0, 1.0, 1.0, 1.0, 1.0, 1.0, 1.0, 1.0, 1.0, 1.0, 1.0, 1.0, 1.0, 1.0, 1.0, 1.0, 1.0, 1.0, 1.0, 1.0, 1.0, 1.0, 1.0, 1.0, 1.0, 1.0, 1.0, 1.0, 1.0, 1.0, 1.0, 1.0, 1.0, 1.0, 1.0, 1.0, 1.0, 1.0, 1.0, 1.0, 1.0, 1.0, 1.0, 1.0, 1.0, 1.0, 1.0, 1.0, 1.0, 1.0, 1.0, 1.0, 1.0, 1.0, 1.0, 1.0, 1.0, 1.0, 1.0, 1.0, 1.0, 1.0, 1.0, 1.0, 1.0, 1.0, 1.0, 1.0, 1.0, 1.0, 1.0, 1.0, 1.0, 1.0, 1.0, 1.0, 1.0, 1.0, 1.0, 1.0, 1.0, 1.0, 1.0, 1.0, 1.0, 1.0, 1.0, 1.0, 1.0, 1.0, 1.0, 1.0, 1.0, 1.0, 1.0, 1.0, 1.0, 1.0, 1.0, 1.0, 1.0, 1.0, 1.0, 1.0, 1.0, 1.0, 1.0, 1.0, 1.0, 1.0, 1.0, 1.0, 1.0, 1.0, 1.0, 1.0, 1.0, 1.0, 1.0, 1.0, 1.0, 1.0, 1.0, 1.0, 1.0, 1.0, 1.0, 1.0, 1.0, 1.0, 1.0, 1.0, 1.0, 1.0, 1.0, 1.0, 1.0, 1.0, 1.0, 1.0, 1.0, 1.0, 1.0, 1.0, 1.0, 1.0, 1.0, 1.0, 1.0, 1.0, 1.0, 1.0, 1.0, 1.0, 1.0, 1.0, 1.0, 1.0, 1.0, 1.0, 1.0, 1.0, 1.0, 1.0, 1.0, 1.0, 1.0, 1.0, 1.0, 1.0, 1.0, 1.0, 1.0, 1.0, 1.0, 1.0, 1.0, 1.0, 1.0, 1.0, 1.0, 1.0, 1.0, 1.0, 1.0, 1.0, 1.0, 1.0, 1.0, 1.0, 1.0, 1.0, 1.0, 1.0, 1.0, 1.0, 1.0, 1.0, 1.0, 1.0, 1.0, 1.0, 1.0, 1.0, 1.0, 1.0, 1.0, 1.0, 1.0, 1.0, 1.0, 1.0, 1.0, 1.0, 1.0, 1.0, 1.0, 1.0, 1.0, 1.0, 1.0, 1.0, 1.0, 1.0, 1.0, 1.0, 1.0, 1.0, 1.0, 1.0, 1.0, 1.0, 1.0, 1.0, 1.0, 1.0, 1.0, 1.0, 1.0, 1.0, 1.0, 1.0, 1.0, 1.0, 1.0, 1.0, 1.0, 1.0, 1.0, 1.0, 1.0, 1.0, 1.0, 1.0, 1.0, 1.0, 1.0, 1.0, 1.0, 1.0, 1.0, 1.0, 1.0, 1.0, 1.0, 1.0, 1.0, 1.0, 1.0, 1.0, 1.0, 1.0, 1.0, 1.0, 1.0, 1.0, 1.0, 1.0, 1.0, 1.0, 1.0, 1.0, 1.0, 1.0, 1.0, 1.0, 1.0, 1.0, 1.0, 1.0, 1.0, 1.0, 1.0, 1.0, 1.0, 1.0, 1.0, 1.0, 1.0, 1.0, 1.0, 1.0, 1.0, 1.0, 1.0, 1.0, 1.0, 1.0, 1.0, 1.0, 1.0, 1.0, 1.0, 1.0, 1.0, 1.0, 1.0, 1.0, 1.0, 1.0, 1.0, 1.0, 1.0, 1.0, 1.0, 1.0, 1.0, 1.0, 1.0, 1.0, 1.0, 1.0, 1.0, 1.0, 1.0, 1.0, 1.0, 1.0, 1.0, 1.0, 1.0, 1.0, 1.0, 1.0, 1.0, 1.0, 1.0, 1.0, 1.0, 1.0, 1.0, 1.0, 1.0, 1.0, 1.0, 1.0, 1.0, 1.0, 1.0, 1.0, 1.0, 1.0, 1.0, 1.0, 1.0, 1.0, 1.0, 1.0, 1.0, 1.0, 1.0, 1.0, 1.0, 1.0, 1.0, 1.0, 1.0, 1.0, 1.0, 1.0, 1.0, 1.0, 1.0, 1.0, 1.0, 1.0, 1.0, 1.0, 1.0, 1.0, 1.0, 1.0, 1.0, 1.0, 1.0, 1.0, 1.0, 1.0, 1.0, 1.0, 1.0, 1.0, 1.0, 1.0, 1.0, 1.0, 1.0, 1.0, 1.0, 1.0, 1.0, 1.0, 1.0, 1.0, 1.0, 1.0, 1.0, 1.0, 1.0, 1.0, 1.0, 1.0, 1.0, 1.0, 1.0, 1.0, 1.0, 1.0, 1.0, 1.0, 1.0, 1.0, 1.0, 1.0, 1.0, 1.0, 1.0, 1.0, 1.0, 1.0, 1.0, 1.0, 1.0, 1.0, 1.0, 1.0, 1.0, 1.0, 1.0, 1.0, 1.0, 1.0, 1.0, 1.0, 1.0, 1.0, 1.0, 1.0, 1.0, 1.0, 1.0, 1.0, 1.0, 1.0, 1.0, 1.0, 1.0, 1.0, 1.0, 1.0, 1.0, 1.0, 1.0, 1.0, 1.0, 1.0, 1.0, 1.0, 1.0, 1.0, 1.0, 1.0, 1.0, 1.0, 1.0, 1.0, 1.0, 1.0, 1.0, 1.0, 1.0, 1.0, 1.0, 1.0, 1.0, 1.0, 1.0, 1.0, 1.0, 1.0, 1.0, 1.0, 1.0, 1.0, 1.0, 1.0, 1.0, 1.0, 1.0, 1.0, 1.0, 1.0, 1.0, 1.0, 1.0, 1.0, 1.0, 1.0, 1.0, 1.0, 1.0, 1.0, 1.0, 1.0, 1.0, 1.0, 1.0, 1.0, 1.0, 1.0, 1.0, 1.0, 1.0, 1.0, 1.0, 1.0, 1.0, 1.0, 1.0, 1.0, 1.0, 1.0, 1.0, 1.0, 1.0, 1.0, 1.0, 1.0, 1.0, 1.0, 1.0, 1.0, 1.0, 1.0, 1.0, 1.0, 1.0, 1.0, 1.0, 1.0, 1.0, 1.0, 1.0, 1.0, 1.0, 1.0, 1.0, 1.0, 1.0, 1.0, 1.0, 1.0, 1.0, 1.0, 1.0, 1.0, 1.0, 1.0, 1.0, 1.0, 1.0, 1.0, 1.0, 1.0, 1.0, 1.0, 1.0, 1.0, 1.0, 1.0, 1.0, 1.0, 1.0, 1.0, 1.0, 1.0, 1.0, 1.0, 1.0, 1.0, 1.0, 1.0, 1.0, 1.0, 1.0, 1.0, 1.0, 1.0, 1.0, 1.0, 1.0, 1.0, 1.0, 1.0, 1.0, 1.0, 1.0, 1.0, 1.0, 1.0, 1.0, 1.0, 1.0, 1.0, 1.0, 1.0, 1.0, 1.0, 1.0, 1.0, 1.0, 1.0, 1.0, 1.0, 1.0, 1.0, 1.0, 1.0, 1.0, 1.0, 1.0, 1.0, 1.0, 1.0, 1.0, 1.0, 1.0, 1.0, 1.0, 1.0, 1.0, 1.0, 1.0, 1.0, 1.0, 1.0, 1.0, 1.0, 1.0, 1.0, 1.0, 1.0, 1.0, 1.0, 1.0, 1.0, 1.0, 1.0, 1.0, 1.0, 1.0, 1.0, 1.0, 1.0, 1.0, 1.0, 1.0, 1.0, 1.0, 1.0, 1.0, 1.0, 1.0, 1.0, 1.0, 1.0, 1.0, 1.0, 1.0, 1.0, 1.0, 1.0, 1.0, 1.0, 1.0, 1.0, 1.0, 1.0, 1.0, 1.0, 1.0, 1.0, 1.0, 1.0, 1.0, 1.0, 1.0, 1.0, 1.0, 1.0, 1.0, 1.0, 1.0, 1.0, 1.0, 1.0, 1.0, 1.0, 1.0, 1.0, 1.0, 1.0, 1.0, 1.0, 1.0, 1.0, 1.0, 1.0, 1.0, 1.0, 1.0, 1.0, 1.0, 1.0, 1.0, 1.0, 1.0, 1.0, 1.0, 1.0, 1.0, 1.0, 1.0, 1.0, 1.0, 1.0, 1.0, 1.0, 1.0, 1.0, 1.0, 1.0, 1.0, 1.0, 1.0, 1.0, 1.0, 1.0, 1.0, 1.0, 1.0, 1.0, 1.0, 1.0, 1.0, 1.0, 1.0, 1.0, 1.0, 1.0, 1.0, 1.0, 1.0, 1.0, 1.0, 1.0, 1.0, 1.0, 1.0, 1.0, 1.0, 1.0, 1.0, 1.0, 1.0, 1.0, 1.0, 1.0, 1.0, 1.0, 1.0, 1.0, 1.0, 1.0, 1.0, 1.0, 1.0, 1.0, 1.0, 1.0, 1.0, 1.0, 1.0, 1.0, 1.0, 1.0, 1.0, 1.0, 1.0, 1.0, 1.0, 1.0, 1.0, 1.0, 1.0, 1.0, 1.0, 1.0, 1.0, 1.0, 1.0, 1.0, 1.0, 1.0, 1.0, 1.0, 1.0, 1.0, 1.0, 1.0, 1.0, 1.0, 1.0, 1.0, 1.0, 1.0, 1.0, 1.0, 1.0, 1.0, 1.0, 1.0, 1.0, 1.0, 1.0, 1.0, 1.0, 1.0, 1.0, 1.0, 1.0, 1.0, 1.0, 1.0, 1.0, 1.0, 1.0, 1.0, 1.0, 1.0, 1.0, 1.0, 1.0, 1.0, 1.0, 1.0, 1.0, 1.0, 1.0, 1.0, 1.0, 1.0, 1.0, 1.0, 1.0, 1.0, 1.0, 1.0, 1.0, 1.0, 1.0, 1.0, 1.0, 1.0, 1.0, 1.0, 1.0, 1.0, 1.0, 1.0, 1.0, 1.0, 1.0, 1.0, 1.0, 1.0, 1.0, 1.0, 1.0, 1.0, 1.0, 1.0, 1.0, 1.0, 1.0, 1.0, 1.0, 1.0, 1.0, 1.0, 1.0, 1.0, 1.0, 1.0, 1.0, 1.0, 1.0, 1.0, 1.0, 1.0, 1.0, 1.0, 1.0, 1.0, 1.0, 1.0, 1.0, 1.0, 1.0, 1.0, 1.0, 1.0, 1.0, 1.0, 1.0, 1.0, 1.0, 1.0, 1.0, 1.0, 1.0, 1.0, 1.0, 1.0, 1.0, 1.0, 1.0, 1.0, 1.0, 1.0, 1.0, 1.0, 1.0, 1.0, 1.0, 1.0, 1.0, 1.0, 1.0, 1.0, 1.0, 1.0, 1.0, 1.0, 1.0, 1.0, 1.0, 1.0, 1.0, 1.0, 1.0, 1.0, 1.0, 1.0, 1.0, 1.0, 1.0, 1.0, 1.0, 1.0, 1.0, 1.0, 1.0, 1.0, 1.0, 1.0, 1.0, 1.0, 1.0, 1.0, 1.0, 1.0, 1.0, 1.0, 1.0, 1.0, 1.0, 1.0, 1.0, 1.0, 1.0, 1.0, 1.0, 1.0, 1.0, 1.0, 1.0, 1.0, 1.0, 1.0, 1.0, 1.0, 1.0, 1.0, 1.0, 1.0, 1.0, 1.0, 1.0, 1.0, 1.0, 1.0, 1.0, 1.0, 1.0, 1.0, 1.0, 1.0, 1.0, 1.0, 1.0, 1.0, 1.0, 1.0, 1.0, 1.0, 1.0, 1.0, 1.0, 1.0, 1.0, 1.0, 1.0, 1.0, 1.0, 1.0, 1.0, 1.0, 1.0, 1.0, 1.0, 1.0, 1.0, 1.0, 1.0, 1.0, 1.0, 1.0, 1.0, 1.0, 1.0, 1.0, 1.0, 1.0, 1.0, 1.0, 1.0, 1.0, 1.0, 1.0, 1.0, 1.0, 1.0, 1.0, 1.0, 1.0, 1.0, 1.0, 1.0, 1.0, 1.0, 1.0, 1.0, 1.0, 1.0, 1.0, 1.0, 1.0, 1.0, 1.0, 1.0, 1.0, 1.0, 1.0, 1.0, 1.0, 1.0, 1.0, 1.0, 1.0, 1.0, 1.0, 1.0, 1.0, 1.0, 1.0, 1.0, 1.0, 1.0, 1.0, 1.0, 1.0, 1.0, 1.0, 1.0, 1.0, 1.0, 1.0, 1.0, 1.0, 1.0, 1.0, 1.0, 1.0, 1.0, 1.0, 1.0, 1.0, 1.0, 1.0, 1.0, 1.0, 1.0, 1.0, 1.0, 1.0, 1.0, 1.0, 1.0, 1.0, 1.0, 1.0, 1.0, 1.0, 1.0, 1.0, 1.0, 1.0, 1.0, 1.0, 1.0, 1.0, 1.0, 1.0, 1.0, 1.0, 1.0, 1.0, 1.0, 1.0, 1.0, 1.0, 1.0, 1.0, 1.0, 1.0, 1.0, 1.0, 1.0, 1.0, 1.0, 1.0, 1.0, 1.0, 1.0, 1.0, 1.0, 1.0, 1.0, 1.0, 1.0, 1.0, 1.0, 1.0, 1.0, 1.0, 1.0, 1.0, 1.0, 1.0, 1.0, 1.0, 1.0, 1.0, 1.0, 1.0, 1.0, 1.0, 1.0, 1.0, 1.0, 1.0, 1.0, 1.0, 1.0, 1.0, 1.0, 1.0, 1.0, 1.0, 1.0, 1.0, 1.0, 1.0, 1.0, 1.0, 1.0, 1.0, 1.0, 1.0, 1.0, 1.0, 1.0, 1.0, 1.0, 1.0, 1.0, 1.0, 1.0, 1.0, 1.0, 1.0, 1.0, 1.0, 1.0, 1.0, 1.0, 1.0, 1.0, 1.0, 1.0, 1.0, 1.0, 1.0, 1.0, 1.0, 1.0, 1.0, 1.0, 1.0, 1.0, 1.0, 1.0, 1.0, 1.0, 1.0, 1.0, 1.0, 1.0, 1.0, 1.0, 1.0, 1.0, 1.0, 1.0, 1.0, 1.0, 1.0, 1.0, 1.0, 1.0, 1.0, 1.0, 1.0, 1.0, 1.0, 1.0, 1.0, 1.0, 1.0, 1.0, 1.0, 1.0, 1.0, 1.0, 1.0, 1.0, 1.0, 1.0, 1.0, 1.0, 1.0, 1.0, 1.0, 1.0, 1.0, 1.0, 1.0, 1.0, 1.0, 1.0, 1.0, 1.0, 1.0, 1.0, 1.0, 1.0, 1.0, 1.0, 1.0, 1.0, 1.0, 1.0, 1.0, 1.0, 1.0, 1.0, 1.0, 1.0, 1.0, 1.0, 1.0, 1.0, 1.0, 1.0, 1.0, 1.0, 1.0, 1.0, 1.0, 1.0, 1.0, 1.0, 1.0, 1.0, 1.0, 1.0, 1.0, 1.0, 1.0, 1.0, 1.0, 1.0, 1.0, 1.0, 1.0, 1.0, 1.0, 1.0, 1.0, 1.0, 1.0, 1.0, 1.0, 1.0, 1.0, 1.0, 1.0, 1.0, 1.0, 1.0, 1.0, 1.0, 1.0, 1.0, 1.0, 1.0, 1.0, 1.0, 1.0, 1.0, 1.0, 1.0, 1.0, 1.0, 1.0, 1.0, 1.0, 1.0, 1.0, 1.0, 1.0, 1.0, 1.0, 1.0, 1.0, 1.0, 1.0, 1.0, 1.0, 1.0, 1.0, 1.0, 1.0, 1.0, 1.0, 1.0, 1.0, 1.0, 1.0, 1.0, 1.0, 1.0, 1.0, 1.0, 1.0, 1.0, 1.0, 1.0, 1.0, 1.0, 1.0, 1.0, 1.0, 1.0, 1.0, 1.0, 1.0, 1.0, 1.0, 1.0, 1.0, 1.0, 1.0, 1.0, 1.0, 1.0, 1.0, 1.0, 1.0, 1.0, 1.0, 1.0, 1.0, 1.0, 1.0, 1.0, 1.0, 1.0, 1.0, 1.0, 1.0, 1.0, 1.0, 1.0, 1.0, 1.0, 1.0, 1.0, 1.0, 1.0, 1.0, 1.0, 1.0, 1.0, 1.0, 1.0, 1.0, 1.0, 1.0, 1.0, 1.0, 1.0, 1.0, 1.0, 1.0, 1.0, 1.0, 1.0, 1.0, 1.0, 1.0, 1.0, 1.0, 1.0, 1.0, 1.0, 1.0, 1.0, 1.0, 1.0, 1.0, 1.0, 1.0, 1.0, 1.0, 1.0, 1.0, 1.0, 1.0, 1.0, 1.0, 1.0, 1.0, 1.0, 1.0, 1.0, 1.0, 1.0])
me_cube_001.materials.append(mat_material_001)
me_cube_001.use_remesh_preserve_volume = False
me_cube_001.use_remesh_preserve_attributes = False
me_cube_001.use_mirror_vertex_groups = False
me_cube_001.update()

# ---- objects
ob_cube_001 = bpy.data.objects.new('Cube.001', me_cube_001)

# ---- transforms, parenting, visibility, modifiers, constraints
ob_cube_001.location = (0.0, 0.0, 0.0)
ob_cube_001.scale = (0.8157, 0.8157, 0.8157)
ob_cube_001.lock_rotations_4d = False
ob_cube_001.empty_display_type = 'ARROWS'
ob_cube_001.lineart.crease_threshold = 0.0

# ---- collection membership
col_collection_1.objects.link(ob_cube_001)

# ---- scene / render settings (as saved in the file)
scene.frame_start = 1; scene.frame_end = 250; scene.frame_set(1)
scene.render.engine = 'CYCLES'
scene.render.resolution_percentage = 50
scene.render.dither_intensity = 0.0
scene.cycles.use_denoising = False
scene.cycles.samples = 128
scene.cycles.sampling_pattern = 'TABULATED_SOBOL'
scene.cycles.light_sampling_threshold = 0.0
scene.cycles.use_adaptive_sampling = False
scene.cycles.use_light_tree = False
scene.cycles.blur_glossy = 0.0
scene.cycles.sample_clamp_indirect = 0.0
scene.view_settings.view_transform = 'Standard'
bpy.context.view_layer.update()

# ---- added for rendering (the .blend has no active camera and no usable light): camera, sun
cam_auto = bpy.data.cameras.new('AutoCamera')
cam_auto.lens = 50.0
cam_auto.sensor_width = 36.0
cam_auto.clip_end = 1000.0
ob_auto_camera = bpy.data.objects.new('AutoCamera', cam_auto)
scene.collection.objects.link(ob_auto_camera)
ob_auto_camera.location = (3.8151, -4.28971, 2.80485)
ob_auto_camera.rotation_euler = (1.09748, -7.21219e-08, 0.694738)
scene.camera = ob_auto_camera
light_auto_sun = bpy.data.lights.new('AutoSun', 'SUN')
light_auto_sun.energy = 3.0
light_auto_sun.angle = 0.0523599
ob_auto_sun = bpy.data.objects.new('AutoSun', light_auto_sun)
scene.collection.objects.link(ob_auto_sun)
ob_auto_sun.rotation_euler = (0.872665, 0.174533, 0.523599)
bpy.context.view_layer.update()
